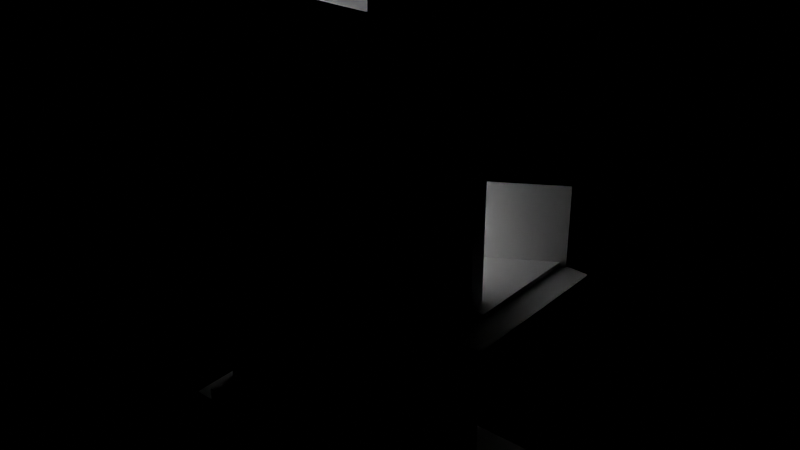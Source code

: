 # Source: e2353_after.blend  (saved by Blender 5.2.44; exported with 4.5.12 LTS)
import bpy
from mathutils import Matrix  # noqa: F401  (used for matrix-valued properties, if any)

bpy.ops.wm.read_factory_settings(use_empty=True)
scene = bpy.context.scene
scene.name = 'Scene'

# ---- materials (node trees are filled in below, after node groups)
mat_hormigon = bpy.data.materials.new('Hormigon')
mat_madera_nogal = bpy.data.materials.new('Madera_Nogal')
mat_vidrio_templado = bpy.data.materials.new('Vidrio_Templado')
mat_acero_inox = bpy.data.materials.new('Acero_Inox')

# ---- material node trees
mat_hormigon.use_nodes = True; mat_hormigon.node_tree.nodes.clear()
_N = mat_hormigon.node_tree.nodes; _L = mat_hormigon.node_tree.links
n0 = _N.new('ShaderNodeBsdfPrincipled'); n0.name = 'Principled BSDF'; n0.location = (-200, 100)
n0.inputs[3].default_value = 1.45
n0.inputs[10].default_value = 0.005
n1 = _N.new('ShaderNodeOutputMaterial'); n1.name = 'Material Output'; n1.location = (200, 100)
_L.new(n0.outputs[0], n1.inputs[0])
n1.is_active_output = True
mat_madera_nogal.use_nodes = True; mat_madera_nogal.node_tree.nodes.clear()
_N = mat_madera_nogal.node_tree.nodes; _L = mat_madera_nogal.node_tree.links
n0 = _N.new('ShaderNodeBsdfPrincipled'); n0.name = 'Principled BSDF'; n0.location = (-200, 100)
n0.inputs[3].default_value = 1.45
n0.inputs[10].default_value = 0.005
n1 = _N.new('ShaderNodeOutputMaterial'); n1.name = 'Material Output'; n1.location = (200, 100)
_L.new(n0.outputs[0], n1.inputs[0])
n1.is_active_output = True
mat_vidrio_templado.use_nodes = True; mat_vidrio_templado.node_tree.nodes.clear()
_N = mat_vidrio_templado.node_tree.nodes; _L = mat_vidrio_templado.node_tree.links
n0 = _N.new('ShaderNodeBsdfPrincipled'); n0.name = 'Principled BSDF'; n0.location = (-200, 100)
n0.inputs[3].default_value = 1.45
n0.inputs[10].default_value = 0.005
n1 = _N.new('ShaderNodeOutputMaterial'); n1.name = 'Material Output'; n1.location = (200, 100)
_L.new(n0.outputs[0], n1.inputs[0])
n1.is_active_output = True
mat_acero_inox.use_nodes = True; mat_acero_inox.node_tree.nodes.clear()
_N = mat_acero_inox.node_tree.nodes; _L = mat_acero_inox.node_tree.links
n0 = _N.new('ShaderNodeBsdfPrincipled'); n0.name = 'Principled BSDF'; n0.location = (-200, 100)
n0.inputs[3].default_value = 1.45
n0.inputs[10].default_value = 0.005
n1 = _N.new('ShaderNodeOutputMaterial'); n1.name = 'Material Output'; n1.location = (200, 100)
_L.new(n0.outputs[0], n1.inputs[0])
n1.is_active_output = True

# ---- lights
light_luz_escalera = bpy.data.lights.new('Luz_Escalera', 'SPOT')
light_luz_escalera.energy = 2000.0
light_luz_escalera.shadow_soft_size = 0.25

# ---- meshes
me_muro_anclaje_cuerpo_mesh = bpy.data.meshes.new('Muro_Anclaje_Cuerpo_mesh')
me_muro_anclaje_cuerpo_mesh.from_pydata([(0.0, 0.0, 0.0), (3.84, 0.0, 0.0), (3.84, 0.2, 0.0), (0.0, 0.2, 0.0), (0.0, 0.0, 5.6), (3.84, 0.0, 5.6), (3.84, 0.2, 5.6), (0.0, 0.2, 5.6)], [], [(0, 1, 2, 3), (4, 5, 6, 7), (0, 1, 5, 4), (1, 2, 6, 5), (2, 3, 7, 6), (3, 0, 4, 7)])
me_muro_anclaje_cuerpo_mesh.materials.append(mat_hormigon)
me_muro_anclaje_cuerpo_mesh.update()
me_muro_frente_cuerpo_mesh = bpy.data.meshes.new('Muro_Frente_Cuerpo_mesh')
me_muro_frente_cuerpo_mesh.from_pydata([(0.0, 0.0, 0.0), (1.5, 0.0, 0.0), (1.5, 0.2, 0.0), (0.0, 0.2, 0.0), (0.0, 0.0, 5.6), (1.5, 0.0, 5.6), (1.5, 0.2, 5.6), (0.0, 0.2, 5.6)], [], [(0, 1, 2, 3), (4, 5, 6, 7), (0, 1, 5, 4), (1, 2, 6, 5), (2, 3, 7, 6), (3, 0, 4, 7)])
me_muro_frente_cuerpo_mesh.materials.append(mat_hormigon)
me_muro_frente_cuerpo_mesh.update()
me_losa_inferior_mesh = bpy.data.meshes.new('Losa_Inferior_mesh')
me_losa_inferior_mesh.from_pydata([(0.0, 0.0, 0.0), (4.0, 0.0, 0.0), (4.0, 1.5, 0.0), (0.0, 1.5, 0.0), (0.0, 0.0, 0.2), (4.0, 0.0, 0.2), (4.0, 1.5, 0.2), (0.0, 1.5, 0.2)], [], [(0, 3, 2, 1), (4, 5, 6, 7), (2, 3, 7, 6), (0, 1, 5, 4), (1, 2, 6, 5), (3, 0, 4, 7)])
me_losa_inferior_mesh.materials.append(mat_hormigon)
me_losa_inferior_mesh.update()
me_losa_superior_mesh = bpy.data.meshes.new('Losa_Superior_mesh')
me_losa_superior_mesh.from_pydata([(0.0, 0.0, 0.0), (2.5, 0.0, 0.0), (2.5, 1.5, 0.0), (0.0, 1.5, 0.0), (0.0, 0.0, 0.2), (2.5, 0.0, 0.2), (2.5, 1.5, 0.2), (0.0, 1.5, 0.2)], [], [(0, 3, 2, 1), (4, 5, 6, 7), (1, 2, 6, 5), (3, 0, 4, 7), (2, 3, 7, 6), (0, 1, 5, 4)])
me_losa_superior_mesh.materials.append(mat_hormigon)
me_losa_superior_mesh.update()
me_cube = bpy.data.meshes.new('Cube')
me_cube.from_pydata([(-0.28, -1.0, -0.08), (-0.28, -1.0, 0.08), (-0.28, 1.0, -0.08), (-0.28, 1.0, 0.08), (0.28, -1.0, -0.08), (0.28, -1.0, 0.08), (0.28, 1.0, -0.08), (0.28, 1.0, 0.08)], [], [(0, 1, 3, 2), (2, 3, 7, 6), (6, 7, 5, 4), (4, 5, 1, 0), (2, 6, 4, 0), (7, 3, 1, 5)])
_uv = me_cube.uv_layers.new(name='UVMap')
_uv.uv.foreach_set('vector', [0.375, 0.0, 0.625, 0.0, 0.625, 0.25, 0.375, 0.25, 0.375, 0.25, 0.625, 0.25, 0.625, 0.5, 0.375, 0.5, 0.375, 0.5, 0.625, 0.5, 0.625, 0.75, 0.375, 0.75, 0.375, 0.75, 0.625, 0.75, 0.625, 1.0, 0.375, 1.0, 0.125, 0.5, 0.375, 0.5, 0.375, 0.75, 0.125, 0.75, 0.625, 0.5, 0.875, 0.5, 0.875, 0.75, 0.625, 0.75])
me_cube.materials.append(mat_madera_nogal)
me_cube.update()
me_plane = bpy.data.meshes.new('Plane')
me_plane.from_pydata([(-1.0, -1.0, 0.0), (1.0, -1.0, 0.0), (-1.0, 1.0, 0.0), (1.0, 1.0, 0.0)], [], [(0, 1, 3, 2)])
_uv = me_plane.uv_layers.new(name='UVMap')
_uv.uv.foreach_set('vector', [0.0, 0.0, 1.0, 0.0, 1.0, 1.0, 0.0, 1.0])
me_plane.materials.append(mat_vidrio_templado)
me_plane.update()
me_plane_001 = bpy.data.meshes.new('Plane.001')
me_plane_001.from_pydata([(-1.0, -1.0, 0.0), (1.0, -1.0, 0.0), (-1.0, 1.0, 0.0), (1.0, 1.0, 0.0)], [], [(0, 1, 3, 2)])
_uv = me_plane_001.uv_layers.new(name='UVMap')
_uv.uv.foreach_set('vector', [0.0, 0.0, 1.0, 0.0, 1.0, 1.0, 0.0, 1.0])
me_plane_001.materials.append(mat_vidrio_templado)
me_plane_001.update()
me_plane_002 = bpy.data.meshes.new('Plane.002')
me_plane_002.from_pydata([(-1.0, -1.0, 0.0), (1.0, -1.0, 0.0), (-1.0, 1.0, 0.0), (1.0, 1.0, 0.0)], [], [(0, 1, 3, 2)])
_uv = me_plane_002.uv_layers.new(name='UVMap')
_uv.uv.foreach_set('vector', [0.0, 0.0, 1.0, 0.0, 1.0, 1.0, 0.0, 1.0])
me_plane_002.materials.append(mat_vidrio_templado)
me_plane_002.update()
me_plane_003 = bpy.data.meshes.new('Plane.003')
me_plane_003.from_pydata([(-1.0, -1.0, 0.0), (1.0, -1.0, 0.0), (-1.0, 1.0, 0.0), (1.0, 1.0, 0.0)], [], [(0, 1, 3, 2)])
_uv = me_plane_003.uv_layers.new(name='UVMap')
_uv.uv.foreach_set('vector', [0.0, 0.0, 1.0, 0.0, 1.0, 1.0, 0.0, 1.0])
me_plane_003.materials.append(mat_vidrio_templado)
me_plane_003.update()
me_cylinder = bpy.data.meshes.new('Cylinder')
me_cylinder.from_pydata([(0.0, 0.025, -2.1), (0.0, 0.025, 2.1), (0.004877, 0.02452, -2.1), (0.004877, 0.02452, 2.1), (0.009567, 0.0231, -2.1), (0.009567, 0.0231, 2.1), (0.01389, 0.02079, -2.1), (0.01389, 0.02079, 2.1), (0.01768, 0.01768, -2.1), (0.01768, 0.01768, 2.1), (0.02079, 0.01389, -2.1), (0.02079, 0.01389, 2.1), (0.0231, 0.009567, -2.1), (0.0231, 0.009567, 2.1), (0.02452, 0.004877, -2.1), (0.02452, 0.004877, 2.1), (0.025, 0.0, -2.1), (0.025, 0.0, 2.1), (0.02452, -0.004877, -2.1), (0.02452, -0.004877, 2.1), (0.0231, -0.009567, -2.1), (0.0231, -0.009567, 2.1), (0.02079, -0.01389, -2.1), (0.02079, -0.01389, 2.1), (0.01768, -0.01768, -2.1), (0.01768, -0.01768, 2.1), (0.01389, -0.02079, -2.1), (0.01389, -0.02079, 2.1), (0.009567, -0.0231, -2.1), (0.009567, -0.0231, 2.1), (0.004877, -0.02452, -2.1), (0.004877, -0.02452, 2.1), (0.0, -0.025, -2.1), (0.0, -0.025, 2.1), (-0.004877, -0.02452, -2.1), (-0.004877, -0.02452, 2.1), (-0.009567, -0.0231, -2.1), (-0.009567, -0.0231, 2.1), (-0.01389, -0.02079, -2.1), (-0.01389, -0.02079, 2.1), (-0.01768, -0.01768, -2.1), (-0.01768, -0.01768, 2.1), (-0.02079, -0.01389, -2.1), (-0.02079, -0.01389, 2.1), (-0.0231, -0.009567, -2.1), (-0.0231, -0.009567, 2.1), (-0.02452, -0.004877, -2.1), (-0.02452, -0.004877, 2.1), (-0.025, 0.0, -2.1), (-0.025, 0.0, 2.1), (-0.02452, 0.004877, -2.1), (-0.02452, 0.004877, 2.1), (-0.0231, 0.009567, -2.1), (-0.0231, 0.009567, 2.1), (-0.02079, 0.01389, -2.1), (-0.02079, 0.01389, 2.1), (-0.01768, 0.01768, -2.1), (-0.01768, 0.01768, 2.1), (-0.01389, 0.02079, -2.1), (-0.01389, 0.02079, 2.1), (-0.009567, 0.0231, -2.1), (-0.009567, 0.0231, 2.1), (-0.004877, 0.02452, -2.1), (-0.004877, 0.02452, 2.1)], [], [(0, 1, 3, 2), (2, 3, 5, 4), (4, 5, 7, 6), (6, 7, 9, 8), (8, 9, 11, 10), (10, 11, 13, 12), (12, 13, 15, 14), (14, 15, 17, 16), (16, 17, 19, 18), (18, 19, 21, 20), (20, 21, 23, 22), (22, 23, 25, 24), (24, 25, 27, 26), (26, 27, 29, 28), (28, 29, 31, 30), (30, 31, 33, 32), (32, 33, 35, 34), (34, 35, 37, 36), (36, 37, 39, 38), (38, 39, 41, 40), (40, 41, 43, 42), (42, 43, 45, 44), (44, 45, 47, 46), (46, 47, 49, 48), (48, 49, 51, 50), (50, 51, 53, 52), (52, 53, 55, 54), (54, 55, 57, 56), (56, 57, 59, 58), (58, 59, 61, 60), (3, 1, 63, 61, 59, 57, 55, 53, 51, 49, 47, 45, 43, 41, 39, 37, 35, 33, 31, 29, 27, 25, 23, 21, 19, 17, 15, 13, 11, 9, 7, 5), (60, 61, 63, 62), (62, 63, 1, 0), (0, 2, 4, 6, 8, 10, 12, 14, 16, 18, 20, 22, 24, 26, 28, 30, 32, 34, 36, 38, 40, 42, 44, 46, 48, 50, 52, 54, 56, 58, 60, 62)])
_uv = me_cylinder.uv_layers.new(name='UVMap')
_uv.uv.foreach_set('vector', [1.0, 0.5, 1.0, 1.0, 0.9688, 1.0, 0.9688, 0.5, 0.9688, 0.5, 0.9688, 1.0, 0.9375, 1.0, 0.9375, 0.5, 0.9375, 0.5, 0.9375, 1.0, 0.9062, 1.0, 0.9062, 0.5, 0.9062, 0.5, 0.9062, 1.0, 0.875, 1.0, 0.875, 0.5, 0.875, 0.5, 0.875, 1.0, 0.8438, 1.0, 0.8438, 0.5, 0.8438, 0.5, 0.8438, 1.0, 0.8125, 1.0, 0.8125, 0.5, 0.8125, 0.5, 0.8125, 1.0, 0.7812, 1.0, 0.7812, 0.5, 0.7812, 0.5, 0.7812, 1.0, 0.75, 1.0, 0.75, 0.5, 0.75, 0.5, 0.75, 1.0, 0.7188, 1.0, 0.7188, 0.5, 0.7188, 0.5, 0.7188, 1.0, 0.6875, 1.0, 0.6875, 0.5, 0.6875, 0.5, 0.6875, 1.0, 0.6562, 1.0, 0.6562, 0.5, 0.6562, 0.5, 0.6562, 1.0, 0.625, 1.0, 0.625, 0.5, 0.625, 0.5, 0.625, 1.0, 0.5938, 1.0, 0.5938, 0.5, 0.5938, 0.5, 0.5938, 1.0, 0.5625, 1.0, 0.5625, 0.5, 0.5625, 0.5, 0.5625, 1.0, 0.5312, 1.0, 0.5312, 0.5, 0.5312, 0.5, 0.5312, 1.0, 0.5, 1.0, 0.5, 0.5, 0.5, 0.5, 0.5, 1.0, 0.4688, 1.0, 0.4688, 0.5, 0.4688, 0.5, 0.4688, 1.0, 0.4375, 1.0, 0.4375, 0.5, 0.4375, 0.5, 0.4375, 1.0, 0.4062, 1.0, 0.4062, 0.5, 0.4062, 0.5, 0.4062, 1.0, 0.375, 1.0, 0.375, 0.5, 0.375, 0.5, 0.375, 1.0, 0.3438, 1.0, 0.3438, 0.5, 0.3438, 0.5, 0.3438, 1.0, 0.3125, 1.0, 0.3125, 0.5, 0.3125, 0.5, 0.3125, 1.0, 0.2812, 1.0, 0.2812, 0.5, 0.2812, 0.5, 0.2812, 1.0, 0.25, 1.0, 0.25, 0.5, 0.25, 0.5, 0.25, 1.0, 0.2188, 1.0, 0.2188, 0.5, 0.2188, 0.5, 0.2188, 1.0, 0.1875, 1.0, 0.1875, 0.5, 0.1875, 0.5, 0.1875, 1.0, 0.1562, 1.0, 0.1562, 0.5, 0.1562, 0.5, 0.1562, 1.0, 0.125, 1.0, 0.125, 0.5, 0.125, 0.5, 0.125, 1.0, 0.09375, 1.0, 0.09375, 0.5, 0.09375, 0.5, 0.09375, 1.0, 0.0625, 1.0, 0.0625, 0.5, 0.2968, 0.4854, 0.25, 0.49, 0.2032, 0.4854, 0.1582, 0.4717, 0.1167, 0.4496, 0.08029, 0.4197, 0.05045, 0.3833, 0.02827, 0.3418, 0.01461, 0.2968, 0.01, 0.25, 0.01461, 0.2032, 0.02827, 0.1582, 0.05045, 0.1167, 0.08029, 0.08029, 0.1167, 0.05045, 0.1582, 0.02827, 0.2032, 0.01461, 0.25, 0.01, 0.2968, 0.01461, 0.3418, 0.02827, 0.3833, 0.05045, 0.4197, 0.08029, 0.4496, 0.1167, 0.4717, 0.1582, 0.4854, 0.2032, 0.49, 0.25, 0.4854, 0.2968, 0.4717, 0.3418, 0.4496, 0.3833, 0.4197, 0.4197, 0.3833, 0.4496, 0.3418, 0.4717, 0.0625, 0.5, 0.0625, 1.0, 0.03125, 1.0, 0.03125, 0.5, 0.03125, 0.5, 0.03125, 1.0, 0.0, 1.0, 0.0, 0.5, 0.75, 0.49, 0.7968, 0.4854, 0.8418, 0.4717, 0.8833, 0.4496, 0.9197, 0.4197, 0.9496, 0.3833, 0.9717, 0.3418, 0.9854, 0.2968, 0.99, 0.25, 0.9854, 0.2032, 0.9717, 0.1582, 0.9496, 0.1167, 0.9197, 0.08029, 0.8833, 0.05045, 0.8418, 0.02827, 0.7968, 0.01461, 0.75, 0.01, 0.7032, 0.01461, 0.6582, 0.02827, 0.6167, 0.05045, 0.5803, 0.08029, 0.5504, 0.1167, 0.5283, 0.1582, 0.5146, 0.2032, 0.51, 0.25, 0.5146, 0.2968, 0.5283, 0.3418, 0.5504, 0.3833, 0.5803, 0.4197, 0.6167, 0.4496, 0.6582, 0.4717, 0.7032, 0.4854])
me_cylinder.materials.append(mat_acero_inox)
me_cylinder.update()

# ---- objects
ob_muro_anclaje = bpy.data.objects.new('Muro_Anclaje', None)
ob_muro_anclaje_cuerpo = bpy.data.objects.new('Muro_Anclaje_Cuerpo', me_muro_anclaje_cuerpo_mesh)
ob_muro_frente = bpy.data.objects.new('Muro_Frente', None)
ob_muro_frente_cuerpo = bpy.data.objects.new('Muro_Frente_Cuerpo', me_muro_frente_cuerpo_mesh)
ob_losa_inferior_solido = bpy.data.objects.new('Losa_Inferior_Solido', me_losa_inferior_mesh)
ob_losa_inferior = bpy.data.objects.new('Losa_Inferior', None)
ob_losa_superior_solido = bpy.data.objects.new('Losa_Superior_Solido', me_losa_superior_mesh)
ob_losa_superior = bpy.data.objects.new('Losa_Superior', None)
ob_peldano_01 = bpy.data.objects.new('Peldano_01', me_cube)
ob_panel_vidrio_0 = bpy.data.objects.new('Panel_Vidrio_0', me_plane)
ob_panel_vidrio_1 = bpy.data.objects.new('Panel_Vidrio_1', me_plane_001)
ob_panel_vidrio_2 = bpy.data.objects.new('Panel_Vidrio_2', me_plane_002)
ob_panel_vidrio_3 = bpy.data.objects.new('Panel_Vidrio_3', me_plane_003)
ob_pasamanos = bpy.data.objects.new('Pasamanos', me_cylinder)
ob_luz_escalera = bpy.data.objects.new('Luz_Escalera', light_luz_escalera)

# ---- transforms, parenting, visibility, modifiers, constraints
ob_muro_anclaje.location = (0.0, 0.0, 0.0)
ob_muro_anclaje.empty_display_type = 'ARROWS'
ob_muro_anclaje_cuerpo.parent = ob_muro_anclaje
ob_muro_anclaje_cuerpo.location = (0.0, 0.0, 0.0)
ob_muro_frente.location = (0.0, 1.3, 0.0)
ob_muro_frente.rotation_euler = (0.0, 0.0, 1.571)
ob_muro_frente.empty_display_type = 'ARROWS'
ob_muro_frente_cuerpo.parent = ob_muro_frente
ob_muro_frente_cuerpo.location = (0.0, 0.0, 0.0)
ob_losa_inferior_solido.parent = ob_losa_inferior
ob_losa_inferior_solido.location = (0.0, 0.0, 0.0)
ob_losa_inferior.location = (0.0, 0.0, -0.2)
ob_losa_inferior.empty_display_type = 'ARROWS'
ob_losa_superior_solido.parent = ob_losa_superior
ob_losa_superior_solido.location = (0.0, 0.0, 0.0)
ob_losa_superior.location = (1.5, 0.0, 2.6)
ob_losa_superior.empty_display_type = 'ARROWS'
ob_peldano_01.location = (0.14, 0.5, 0.14)
_m = ob_peldano_01.modifiers.new('ArrayEscalera', 'ARRAY')
_m.count = 15
_m.use_constant_offset = True
_m.constant_offset_displace = (0.28, 0.0, 0.18)
_m.use_relative_offset = False
ob_panel_vidrio_0.location = (0.3, 1.0, 0.9)
ob_panel_vidrio_0.rotation_euler = (1.571, 0.0, 0.5585)
ob_panel_vidrio_0.scale = (0.9, 0.9, 1.0)
_m = ob_panel_vidrio_0.modifiers.new('Grosor', 'SOLIDIFY')
_m.thickness = 0.015
ob_panel_vidrio_1.location = (1.3, 1.0, 1.543)
ob_panel_vidrio_1.rotation_euler = (1.571, 0.0, 0.5585)
ob_panel_vidrio_1.scale = (0.9, 0.9, 1.0)
_m = ob_panel_vidrio_1.modifiers.new('Grosor', 'SOLIDIFY')
_m.thickness = 0.015
ob_panel_vidrio_2.location = (2.3, 1.0, 2.186)
ob_panel_vidrio_2.rotation_euler = (1.571, 0.0, 0.5585)
ob_panel_vidrio_2.scale = (0.9, 0.9, 1.0)
_m = ob_panel_vidrio_2.modifiers.new('Grosor', 'SOLIDIFY')
_m.thickness = 0.015
ob_panel_vidrio_3.location = (3.3, 1.0, 2.829)
ob_panel_vidrio_3.rotation_euler = (1.571, 0.0, 0.5585)
ob_panel_vidrio_3.scale = (0.9, 0.9, 1.0)
_m = ob_panel_vidrio_3.modifiers.new('Grosor', 'SOLIDIFY')
_m.thickness = 0.015
ob_pasamanos.location = (2.0, 1.0, 1.8)
ob_pasamanos.rotation_euler = (0.0, 0.5585, 0.0)
ob_luz_escalera.location = (2.0, 0.5, 5.0)

# ---- collection membership
scene.collection.objects.link(ob_muro_anclaje)
scene.collection.objects.link(ob_muro_anclaje_cuerpo)
scene.collection.objects.link(ob_muro_frente)
scene.collection.objects.link(ob_muro_frente_cuerpo)
scene.collection.objects.link(ob_losa_inferior_solido)
scene.collection.objects.link(ob_losa_inferior)
scene.collection.objects.link(ob_losa_superior_solido)
scene.collection.objects.link(ob_losa_superior)
scene.collection.objects.link(ob_peldano_01)
scene.collection.objects.link(ob_panel_vidrio_0)
scene.collection.objects.link(ob_panel_vidrio_1)
scene.collection.objects.link(ob_panel_vidrio_2)
scene.collection.objects.link(ob_panel_vidrio_3)
scene.collection.objects.link(ob_pasamanos)
scene.collection.objects.link(ob_luz_escalera)

# ---- scene / render settings (as saved in the file)
scene.frame_start = 1; scene.frame_end = 250; scene.frame_set(1)
scene.render.engine = 'BLENDER_EEVEE_NEXT'
scene.render.bake_bias = 0.0
scene.render.bake_samples = 0
scene.render.compositor_device = 'GPU'
scene.eevee.use_volume_custom_range = False
scene.eevee.fast_gi_thickness_near = 0.1
scene.eevee.fast_gi_thickness_far = 0.0
scene.eevee.ray_tracing_options.screen_trace_thickness = 0.1
bpy.context.view_layer.update()

# ---- added for rendering (the .blend has no active camera): camera
cam_auto = bpy.data.cameras.new('AutoCamera')
cam_auto.lens = 50.0
cam_auto.sensor_width = 36.0
cam_auto.clip_end = 1000.0
ob_auto_camera = bpy.data.objects.new('AutoCamera', cam_auto)
scene.collection.objects.link(ob_auto_camera)
ob_auto_camera.location = (9.54589, -7.98379, 8.78919)
ob_auto_camera.rotation_euler = (1.09748, -7.21219e-08, 0.694738)
scene.camera = ob_auto_camera
bpy.context.view_layer.update()
